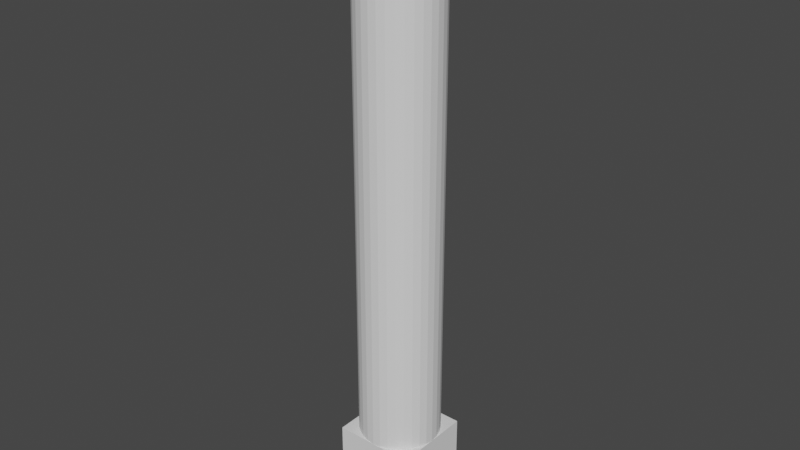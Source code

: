 # Source: arm.blend  (saved by Blender 2.93.20; exported with 4.5.12 LTS)
import bpy
from mathutils import Matrix  # noqa: F401  (used for matrix-valued properties, if any)

bpy.ops.wm.read_factory_settings(use_empty=True)
scene = bpy.context.scene
scene.name = 'Scene'

# ---- collections
col_collection = bpy.data.collections.new('Collection'); scene.collection.children.link(col_collection)

# ---- world
world_world = bpy.data.worlds.new('World'); scene.world = world_world
world_world.use_nodes = True; world_world.node_tree.nodes.clear()
_N = world_world.node_tree.nodes; _L = world_world.node_tree.links
n0 = _N.new('ShaderNodeOutputWorld'); n0.name = 'World Output'; n0.location = (300, 300)
n1 = _N.new('ShaderNodeBackground'); n1.name = 'Background'; n1.location = (10, 300)
n1.inputs[0].default_value = (0.05088, 0.05088, 0.05088, 1.0)
_L.new(n1.outputs[0], n0.inputs[0])
n0.is_active_output = True
world_world.color = (0.05088, 0.05088, 0.05088)
world_world.use_sun_shadow = False
world_world.sun_shadow_jitter_overblur = 0.0

# ---- meshes
me_base = bpy.data.meshes.new('base')
me_base.from_pydata([(-0.2, -0.2, -0.2), (-0.2, -0.2, 0.2), (-0.2, 0.2, -0.2), (-0.2, 0.2, 0.2), (0.2, -0.2, -0.2), (0.2, -0.2, 0.2), (0.2, 0.2, -0.2), (0.2, 0.2, 0.2)], [], [(0, 1, 3, 2), (2, 3, 7, 6), (6, 7, 5, 4), (4, 5, 1, 0), (2, 6, 4, 0), (7, 3, 1, 5)])
_uv = me_base.uv_layers.new(name='UVMap')
_uv.uv.foreach_set('vector', [0.375, 0.0, 0.625, 0.0, 0.625, 0.25, 0.375, 0.25, 0.375, 0.25, 0.625, 0.25, 0.625, 0.5, 0.375, 0.5, 0.375, 0.5, 0.625, 0.5, 0.625, 0.75, 0.375, 0.75, 0.375, 0.75, 0.625, 0.75, 0.625, 1.0, 0.375, 1.0, 0.125, 0.5, 0.375, 0.5, 0.375, 0.75, 0.125, 0.75, 0.625, 0.5, 0.875, 0.5, 0.875, 0.75, 0.625, 0.75])
me_base.use_remesh_fix_poles = True
me_base.use_remesh_preserve_attributes = False
me_base.update()
me_link0 = bpy.data.meshes.new('link0')
me_link0.from_pydata([(0.0, 0.2, 0.0), (0.0, 0.2, 0.4), (0.03902, 0.1962, 0.0), (0.03902, 0.1962, 0.4), (0.07654, 0.1848, 0.0), (0.07654, 0.1848, 0.4), (0.1111, 0.1663, 0.0), (0.1111, 0.1663, 0.4), (0.1414, 0.1414, 0.0), (0.1414, 0.1414, 0.4), (0.1663, 0.1111, 0.0), (0.1663, 0.1111, 0.4), (0.1848, 0.07654, 0.0), (0.1848, 0.07654, 0.4), (0.1962, 0.03902, 0.0), (0.1962, 0.03902, 0.4), (0.2, -8.742e-09, 0.0), (0.2, -8.742e-09, 0.4), (0.1962, -0.03902, 0.0), (0.1962, -0.03902, 0.4), (0.1848, -0.07654, 0.0), (0.1848, -0.07654, 0.4), (0.1663, -0.1111, 0.0), (0.1663, -0.1111, 0.4), (0.1414, -0.1414, 0.0), (0.1414, -0.1414, 0.4), (0.1111, -0.1663, 0.0), (0.1111, -0.1663, 0.4), (0.07654, -0.1848, 0.0), (0.07654, -0.1848, 0.4), (0.03902, -0.1962, 0.0), (0.03902, -0.1962, 0.4), (-1.748e-08, -0.2, 0.0), (-1.748e-08, -0.2, 0.4), (-0.03902, -0.1962, 0.0), (-0.03902, -0.1962, 0.4), (-0.07654, -0.1848, 0.0), (-0.07654, -0.1848, 0.4), (-0.1111, -0.1663, 0.0), (-0.1111, -0.1663, 0.4), (-0.1414, -0.1414, 0.0), (-0.1414, -0.1414, 0.4), (-0.1663, -0.1111, 0.0), (-0.1663, -0.1111, 0.4), (-0.1848, -0.07654, 0.0), (-0.1848, -0.07654, 0.4), (-0.1962, -0.03902, 0.0), (-0.1962, -0.03902, 0.4), (-0.2, 2.385e-09, 0.0), (-0.2, 2.385e-09, 0.4), (-0.1962, 0.03902, 0.0), (-0.1962, 0.03902, 0.4), (-0.1848, 0.07654, 0.0), (-0.1848, 0.07654, 0.4), (-0.1663, 0.1111, 0.0), (-0.1663, 0.1111, 0.4), (-0.1414, 0.1414, 0.0), (-0.1414, 0.1414, 0.4), (-0.1111, 0.1663, 0.0), (-0.1111, 0.1663, 0.4), (-0.07654, 0.1848, 0.0), (-0.07654, 0.1848, 0.4), (-0.03902, 0.1962, 0.0), (-0.03902, 0.1962, 0.4)], [], [(0, 1, 3, 2), (2, 3, 5, 4), (4, 5, 7, 6), (6, 7, 9, 8), (8, 9, 11, 10), (10, 11, 13, 12), (12, 13, 15, 14), (14, 15, 17, 16), (16, 17, 19, 18), (18, 19, 21, 20), (20, 21, 23, 22), (22, 23, 25, 24), (24, 25, 27, 26), (26, 27, 29, 28), (28, 29, 31, 30), (30, 31, 33, 32), (32, 33, 35, 34), (34, 35, 37, 36), (36, 37, 39, 38), (38, 39, 41, 40), (40, 41, 43, 42), (42, 43, 45, 44), (44, 45, 47, 46), (46, 47, 49, 48), (48, 49, 51, 50), (50, 51, 53, 52), (52, 53, 55, 54), (54, 55, 57, 56), (56, 57, 59, 58), (58, 59, 61, 60), (3, 1, 63, 61, 59, 57, 55, 53, 51, 49, 47, 45, 43, 41, 39, 37, 35, 33, 31, 29, 27, 25, 23, 21, 19, 17, 15, 13, 11, 9, 7, 5), (60, 61, 63, 62), (62, 63, 1, 0), (0, 2, 4, 6, 8, 10, 12, 14, 16, 18, 20, 22, 24, 26, 28, 30, 32, 34, 36, 38, 40, 42, 44, 46, 48, 50, 52, 54, 56, 58, 60, 62)])
_uv = me_link0.uv_layers.new(name='UVMap')
_uv.uv.foreach_set('vector', [1.0, 0.5, 1.0, 1.0, 0.9688, 1.0, 0.9688, 0.5, 0.9688, 0.5, 0.9688, 1.0, 0.9375, 1.0, 0.9375, 0.5, 0.9375, 0.5, 0.9375, 1.0, 0.9062, 1.0, 0.9062, 0.5, 0.9062, 0.5, 0.9062, 1.0, 0.875, 1.0, 0.875, 0.5, 0.875, 0.5, 0.875, 1.0, 0.8438, 1.0, 0.8438, 0.5, 0.8438, 0.5, 0.8438, 1.0, 0.8125, 1.0, 0.8125, 0.5, 0.8125, 0.5, 0.8125, 1.0, 0.7812, 1.0, 0.7812, 0.5, 0.7812, 0.5, 0.7812, 1.0, 0.75, 1.0, 0.75, 0.5, 0.75, 0.5, 0.75, 1.0, 0.7188, 1.0, 0.7188, 0.5, 0.7188, 0.5, 0.7188, 1.0, 0.6875, 1.0, 0.6875, 0.5, 0.6875, 0.5, 0.6875, 1.0, 0.6562, 1.0, 0.6562, 0.5, 0.6562, 0.5, 0.6562, 1.0, 0.625, 1.0, 0.625, 0.5, 0.625, 0.5, 0.625, 1.0, 0.5938, 1.0, 0.5938, 0.5, 0.5938, 0.5, 0.5938, 1.0, 0.5625, 1.0, 0.5625, 0.5, 0.5625, 0.5, 0.5625, 1.0, 0.5312, 1.0, 0.5312, 0.5, 0.5312, 0.5, 0.5312, 1.0, 0.5, 1.0, 0.5, 0.5, 0.5, 0.5, 0.5, 1.0, 0.4688, 1.0, 0.4688, 0.5, 0.4688, 0.5, 0.4688, 1.0, 0.4375, 1.0, 0.4375, 0.5, 0.4375, 0.5, 0.4375, 1.0, 0.4062, 1.0, 0.4062, 0.5, 0.4062, 0.5, 0.4062, 1.0, 0.375, 1.0, 0.375, 0.5, 0.375, 0.5, 0.375, 1.0, 0.3438, 1.0, 0.3438, 0.5, 0.3438, 0.5, 0.3438, 1.0, 0.3125, 1.0, 0.3125, 0.5, 0.3125, 0.5, 0.3125, 1.0, 0.2812, 1.0, 0.2812, 0.5, 0.2812, 0.5, 0.2812, 1.0, 0.25, 1.0, 0.25, 0.5, 0.25, 0.5, 0.25, 1.0, 0.2188, 1.0, 0.2188, 0.5, 0.2188, 0.5, 0.2188, 1.0, 0.1875, 1.0, 0.1875, 0.5, 0.1875, 0.5, 0.1875, 1.0, 0.1562, 1.0, 0.1562, 0.5, 0.1562, 0.5, 0.1562, 1.0, 0.125, 1.0, 0.125, 0.5, 0.125, 0.5, 0.125, 1.0, 0.09375, 1.0, 0.09375, 0.5, 0.09375, 0.5, 0.09375, 1.0, 0.0625, 1.0, 0.0625, 0.5, 0.2968, 0.4854, 0.25, 0.49, 0.2032, 0.4854, 0.1582, 0.4717, 0.1167, 0.4496, 0.08029, 0.4197, 0.05045, 0.3833, 0.02827, 0.3418, 0.01461, 0.2968, 0.01, 0.25, 0.01461, 0.2032, 0.02827, 0.1582, 0.05045, 0.1167, 0.08029, 0.08029, 0.1167, 0.05045, 0.1582, 0.02827, 0.2032, 0.01461, 0.25, 0.01, 0.2968, 0.01461, 0.3418, 0.02827, 0.3833, 0.05045, 0.4197, 0.08029, 0.4496, 0.1167, 0.4717, 0.1582, 0.4854, 0.2032, 0.49, 0.25, 0.4854, 0.2968, 0.4717, 0.3418, 0.4496, 0.3833, 0.4197, 0.4197, 0.3833, 0.4496, 0.3418, 0.4717, 0.0625, 0.5, 0.0625, 1.0, 0.03125, 1.0, 0.03125, 0.5, 0.03125, 0.5, 0.03125, 1.0, 0.0, 1.0, 0.0, 0.5, 0.75, 0.49, 0.7968, 0.4854, 0.8418, 0.4717, 0.8833, 0.4496, 0.9197, 0.4197, 0.9496, 0.3833, 0.9717, 0.3418, 0.9854, 0.2968, 0.99, 0.25, 0.9854, 0.2032, 0.9717, 0.1582, 0.9496, 0.1167, 0.9197, 0.08029, 0.8833, 0.05045, 0.8418, 0.02827, 0.7968, 0.01461, 0.75, 0.01, 0.7032, 0.01461, 0.6582, 0.02827, 0.6167, 0.05045, 0.5803, 0.08029, 0.5504, 0.1167, 0.5283, 0.1582, 0.5146, 0.2032, 0.51, 0.25, 0.5146, 0.2968, 0.5283, 0.3418, 0.5504, 0.3833, 0.5803, 0.4197, 0.6167, 0.4496, 0.6582, 0.4717, 0.7032, 0.4854])
me_link0.use_remesh_fix_poles = True
me_link0.use_remesh_preserve_attributes = False
me_link0.update()
me_link1 = bpy.data.meshes.new('link1')
me_link1.from_pydata([(0.0, 0.2, 0.4), (0.0, 0.2, 1.6), (0.03902, 0.1962, 0.4), (0.03902, 0.1962, 1.6), (0.07654, 0.1848, 0.4), (0.07654, 0.1848, 1.6), (0.1111, 0.1663, 0.4), (0.1111, 0.1663, 1.6), (0.1414, 0.1414, 0.4), (0.1414, 0.1414, 1.6), (0.1663, 0.1111, 0.4), (0.1663, 0.1111, 1.6), (0.1848, 0.07654, 0.4), (0.1848, 0.07654, 1.6), (0.1962, 0.03902, 0.4), (0.1962, 0.03902, 1.6), (0.2, -8.742e-09, 0.4), (0.2, -8.742e-09, 1.6), (0.1962, -0.03902, 0.4), (0.1962, -0.03902, 1.6), (0.1848, -0.07654, 0.4), (0.1848, -0.07654, 1.6), (0.1663, -0.1111, 0.4), (0.1663, -0.1111, 1.6), (0.1414, -0.1414, 0.4), (0.1414, -0.1414, 1.6), (0.1111, -0.1663, 0.4), (0.1111, -0.1663, 1.6), (0.07654, -0.1848, 0.4), (0.07654, -0.1848, 1.6), (0.03902, -0.1962, 0.4), (0.03902, -0.1962, 1.6), (-1.748e-08, -0.2, 0.4), (-1.748e-08, -0.2, 1.6), (-0.03902, -0.1962, 0.4), (-0.03902, -0.1962, 1.6), (-0.07654, -0.1848, 0.4), (-0.07654, -0.1848, 1.6), (-0.1111, -0.1663, 0.4), (-0.1111, -0.1663, 1.6), (-0.1414, -0.1414, 0.4), (-0.1414, -0.1414, 1.6), (-0.1663, -0.1111, 0.4), (-0.1663, -0.1111, 1.6), (-0.1848, -0.07654, 0.4), (-0.1848, -0.07654, 1.6), (-0.1962, -0.03902, 0.4), (-0.1962, -0.03902, 1.6), (-0.2, 2.385e-09, 0.4), (-0.2, 2.385e-09, 1.6), (-0.1962, 0.03902, 0.4), (-0.1962, 0.03902, 1.6), (-0.1848, 0.07654, 0.4), (-0.1848, 0.07654, 1.6), (-0.1663, 0.1111, 0.4), (-0.1663, 0.1111, 1.6), (-0.1414, 0.1414, 0.4), (-0.1414, 0.1414, 1.6), (-0.1111, 0.1663, 0.4), (-0.1111, 0.1663, 1.6), (-0.07654, 0.1848, 0.4), (-0.07654, 0.1848, 1.6), (-0.03902, 0.1962, 0.4), (-0.03902, 0.1962, 1.6)], [], [(0, 1, 3, 2), (2, 3, 5, 4), (4, 5, 7, 6), (6, 7, 9, 8), (8, 9, 11, 10), (10, 11, 13, 12), (12, 13, 15, 14), (14, 15, 17, 16), (16, 17, 19, 18), (18, 19, 21, 20), (20, 21, 23, 22), (22, 23, 25, 24), (24, 25, 27, 26), (26, 27, 29, 28), (28, 29, 31, 30), (30, 31, 33, 32), (32, 33, 35, 34), (34, 35, 37, 36), (36, 37, 39, 38), (38, 39, 41, 40), (40, 41, 43, 42), (42, 43, 45, 44), (44, 45, 47, 46), (46, 47, 49, 48), (48, 49, 51, 50), (50, 51, 53, 52), (52, 53, 55, 54), (54, 55, 57, 56), (56, 57, 59, 58), (58, 59, 61, 60), (3, 1, 63, 61, 59, 57, 55, 53, 51, 49, 47, 45, 43, 41, 39, 37, 35, 33, 31, 29, 27, 25, 23, 21, 19, 17, 15, 13, 11, 9, 7, 5), (60, 61, 63, 62), (62, 63, 1, 0), (0, 2, 4, 6, 8, 10, 12, 14, 16, 18, 20, 22, 24, 26, 28, 30, 32, 34, 36, 38, 40, 42, 44, 46, 48, 50, 52, 54, 56, 58, 60, 62)])
_uv = me_link1.uv_layers.new(name='UVMap')
_uv.uv.foreach_set('vector', [1.0, 0.5, 1.0, 1.0, 0.9688, 1.0, 0.9688, 0.5, 0.9688, 0.5, 0.9688, 1.0, 0.9375, 1.0, 0.9375, 0.5, 0.9375, 0.5, 0.9375, 1.0, 0.9062, 1.0, 0.9062, 0.5, 0.9062, 0.5, 0.9062, 1.0, 0.875, 1.0, 0.875, 0.5, 0.875, 0.5, 0.875, 1.0, 0.8438, 1.0, 0.8438, 0.5, 0.8438, 0.5, 0.8438, 1.0, 0.8125, 1.0, 0.8125, 0.5, 0.8125, 0.5, 0.8125, 1.0, 0.7812, 1.0, 0.7812, 0.5, 0.7812, 0.5, 0.7812, 1.0, 0.75, 1.0, 0.75, 0.5, 0.75, 0.5, 0.75, 1.0, 0.7188, 1.0, 0.7188, 0.5, 0.7188, 0.5, 0.7188, 1.0, 0.6875, 1.0, 0.6875, 0.5, 0.6875, 0.5, 0.6875, 1.0, 0.6562, 1.0, 0.6562, 0.5, 0.6562, 0.5, 0.6562, 1.0, 0.625, 1.0, 0.625, 0.5, 0.625, 0.5, 0.625, 1.0, 0.5938, 1.0, 0.5938, 0.5, 0.5938, 0.5, 0.5938, 1.0, 0.5625, 1.0, 0.5625, 0.5, 0.5625, 0.5, 0.5625, 1.0, 0.5312, 1.0, 0.5312, 0.5, 0.5312, 0.5, 0.5312, 1.0, 0.5, 1.0, 0.5, 0.5, 0.5, 0.5, 0.5, 1.0, 0.4688, 1.0, 0.4688, 0.5, 0.4688, 0.5, 0.4688, 1.0, 0.4375, 1.0, 0.4375, 0.5, 0.4375, 0.5, 0.4375, 1.0, 0.4062, 1.0, 0.4062, 0.5, 0.4062, 0.5, 0.4062, 1.0, 0.375, 1.0, 0.375, 0.5, 0.375, 0.5, 0.375, 1.0, 0.3438, 1.0, 0.3438, 0.5, 0.3438, 0.5, 0.3438, 1.0, 0.3125, 1.0, 0.3125, 0.5, 0.3125, 0.5, 0.3125, 1.0, 0.2812, 1.0, 0.2812, 0.5, 0.2812, 0.5, 0.2812, 1.0, 0.25, 1.0, 0.25, 0.5, 0.25, 0.5, 0.25, 1.0, 0.2188, 1.0, 0.2188, 0.5, 0.2188, 0.5, 0.2188, 1.0, 0.1875, 1.0, 0.1875, 0.5, 0.1875, 0.5, 0.1875, 1.0, 0.1562, 1.0, 0.1562, 0.5, 0.1562, 0.5, 0.1562, 1.0, 0.125, 1.0, 0.125, 0.5, 0.125, 0.5, 0.125, 1.0, 0.09375, 1.0, 0.09375, 0.5, 0.09375, 0.5, 0.09375, 1.0, 0.0625, 1.0, 0.0625, 0.5, 0.2968, 0.4854, 0.25, 0.49, 0.2032, 0.4854, 0.1582, 0.4717, 0.1167, 0.4496, 0.08029, 0.4197, 0.05045, 0.3833, 0.02827, 0.3418, 0.01461, 0.2968, 0.01, 0.25, 0.01461, 0.2032, 0.02827, 0.1582, 0.05045, 0.1167, 0.08029, 0.08029, 0.1167, 0.05045, 0.1582, 0.02827, 0.2032, 0.01461, 0.25, 0.01, 0.2968, 0.01461, 0.3418, 0.02827, 0.3833, 0.05045, 0.4197, 0.08029, 0.4496, 0.1167, 0.4717, 0.1582, 0.4854, 0.2032, 0.49, 0.25, 0.4854, 0.2968, 0.4717, 0.3418, 0.4496, 0.3833, 0.4197, 0.4197, 0.3833, 0.4496, 0.3418, 0.4717, 0.0625, 0.5, 0.0625, 1.0, 0.03125, 1.0, 0.03125, 0.5, 0.03125, 0.5, 0.03125, 1.0, 0.0, 1.0, 0.0, 0.5, 0.75, 0.49, 0.7968, 0.4854, 0.8418, 0.4717, 0.8833, 0.4496, 0.9197, 0.4197, 0.9496, 0.3833, 0.9717, 0.3418, 0.9854, 0.2968, 0.99, 0.25, 0.9854, 0.2032, 0.9717, 0.1582, 0.9496, 0.1167, 0.9197, 0.08029, 0.8833, 0.05045, 0.8418, 0.02827, 0.7968, 0.01461, 0.75, 0.01, 0.7032, 0.01461, 0.6582, 0.02827, 0.6167, 0.05045, 0.5803, 0.08029, 0.5504, 0.1167, 0.5283, 0.1582, 0.5146, 0.2032, 0.51, 0.25, 0.5146, 0.2968, 0.5283, 0.3418, 0.5504, 0.3833, 0.5803, 0.4197, 0.6167, 0.4496, 0.6582, 0.4717, 0.7032, 0.4854])
me_link1.use_remesh_fix_poles = True
me_link1.use_remesh_preserve_attributes = False
me_link1.update()
me_link2 = bpy.data.meshes.new('link2')
me_link2.from_pydata([(0.0, 0.2, 1.6), (0.0, 0.2, 2.8), (0.03902, 0.1962, 1.6), (0.03902, 0.1962, 2.8), (0.07654, 0.1848, 1.6), (0.07654, 0.1848, 2.8), (0.1111, 0.1663, 1.6), (0.1111, 0.1663, 2.8), (0.1414, 0.1414, 1.6), (0.1414, 0.1414, 2.8), (0.1663, 0.1111, 1.6), (0.1663, 0.1111, 2.8), (0.1848, 0.07654, 1.6), (0.1848, 0.07654, 2.8), (0.1962, 0.03902, 1.6), (0.1962, 0.03902, 2.8), (0.2, -8.742e-09, 1.6), (0.2, -8.742e-09, 2.8), (0.1962, -0.03902, 1.6), (0.1962, -0.03902, 2.8), (0.1848, -0.07654, 1.6), (0.1848, -0.07654, 2.8), (0.1663, -0.1111, 1.6), (0.1663, -0.1111, 2.8), (0.1414, -0.1414, 1.6), (0.1414, -0.1414, 2.8), (0.1111, -0.1663, 1.6), (0.1111, -0.1663, 2.8), (0.07654, -0.1848, 1.6), (0.07654, -0.1848, 2.8), (0.03902, -0.1962, 1.6), (0.03902, -0.1962, 2.8), (-1.748e-08, -0.2, 1.6), (-1.748e-08, -0.2, 2.8), (-0.03902, -0.1962, 1.6), (-0.03902, -0.1962, 2.8), (-0.07654, -0.1848, 1.6), (-0.07654, -0.1848, 2.8), (-0.1111, -0.1663, 1.6), (-0.1111, -0.1663, 2.8), (-0.1414, -0.1414, 1.6), (-0.1414, -0.1414, 2.8), (-0.1663, -0.1111, 1.6), (-0.1663, -0.1111, 2.8), (-0.1848, -0.07654, 1.6), (-0.1848, -0.07654, 2.8), (-0.1962, -0.03902, 1.6), (-0.1962, -0.03902, 2.8), (-0.2, 2.385e-09, 1.6), (-0.2, 2.385e-09, 2.8), (-0.1962, 0.03902, 1.6), (-0.1962, 0.03902, 2.8), (-0.1848, 0.07654, 1.6), (-0.1848, 0.07654, 2.8), (-0.1663, 0.1111, 1.6), (-0.1663, 0.1111, 2.8), (-0.1414, 0.1414, 1.6), (-0.1414, 0.1414, 2.8), (-0.1111, 0.1663, 1.6), (-0.1111, 0.1663, 2.8), (-0.07654, 0.1848, 1.6), (-0.07654, 0.1848, 2.8), (-0.03902, 0.1962, 1.6), (-0.03902, 0.1962, 2.8)], [], [(0, 1, 3, 2), (2, 3, 5, 4), (4, 5, 7, 6), (6, 7, 9, 8), (8, 9, 11, 10), (10, 11, 13, 12), (12, 13, 15, 14), (14, 15, 17, 16), (16, 17, 19, 18), (18, 19, 21, 20), (20, 21, 23, 22), (22, 23, 25, 24), (24, 25, 27, 26), (26, 27, 29, 28), (28, 29, 31, 30), (30, 31, 33, 32), (32, 33, 35, 34), (34, 35, 37, 36), (36, 37, 39, 38), (38, 39, 41, 40), (40, 41, 43, 42), (42, 43, 45, 44), (44, 45, 47, 46), (46, 47, 49, 48), (48, 49, 51, 50), (50, 51, 53, 52), (52, 53, 55, 54), (54, 55, 57, 56), (56, 57, 59, 58), (58, 59, 61, 60), (3, 1, 63, 61, 59, 57, 55, 53, 51, 49, 47, 45, 43, 41, 39, 37, 35, 33, 31, 29, 27, 25, 23, 21, 19, 17, 15, 13, 11, 9, 7, 5), (60, 61, 63, 62), (62, 63, 1, 0), (0, 2, 4, 6, 8, 10, 12, 14, 16, 18, 20, 22, 24, 26, 28, 30, 32, 34, 36, 38, 40, 42, 44, 46, 48, 50, 52, 54, 56, 58, 60, 62)])
_uv = me_link2.uv_layers.new(name='UVMap')
_uv.uv.foreach_set('vector', [1.0, 0.5, 1.0, 1.0, 0.9688, 1.0, 0.9688, 0.5, 0.9688, 0.5, 0.9688, 1.0, 0.9375, 1.0, 0.9375, 0.5, 0.9375, 0.5, 0.9375, 1.0, 0.9062, 1.0, 0.9062, 0.5, 0.9062, 0.5, 0.9062, 1.0, 0.875, 1.0, 0.875, 0.5, 0.875, 0.5, 0.875, 1.0, 0.8438, 1.0, 0.8438, 0.5, 0.8438, 0.5, 0.8438, 1.0, 0.8125, 1.0, 0.8125, 0.5, 0.8125, 0.5, 0.8125, 1.0, 0.7812, 1.0, 0.7812, 0.5, 0.7812, 0.5, 0.7812, 1.0, 0.75, 1.0, 0.75, 0.5, 0.75, 0.5, 0.75, 1.0, 0.7188, 1.0, 0.7188, 0.5, 0.7188, 0.5, 0.7188, 1.0, 0.6875, 1.0, 0.6875, 0.5, 0.6875, 0.5, 0.6875, 1.0, 0.6562, 1.0, 0.6562, 0.5, 0.6562, 0.5, 0.6562, 1.0, 0.625, 1.0, 0.625, 0.5, 0.625, 0.5, 0.625, 1.0, 0.5938, 1.0, 0.5938, 0.5, 0.5938, 0.5, 0.5938, 1.0, 0.5625, 1.0, 0.5625, 0.5, 0.5625, 0.5, 0.5625, 1.0, 0.5312, 1.0, 0.5312, 0.5, 0.5312, 0.5, 0.5312, 1.0, 0.5, 1.0, 0.5, 0.5, 0.5, 0.5, 0.5, 1.0, 0.4688, 1.0, 0.4688, 0.5, 0.4688, 0.5, 0.4688, 1.0, 0.4375, 1.0, 0.4375, 0.5, 0.4375, 0.5, 0.4375, 1.0, 0.4062, 1.0, 0.4062, 0.5, 0.4062, 0.5, 0.4062, 1.0, 0.375, 1.0, 0.375, 0.5, 0.375, 0.5, 0.375, 1.0, 0.3438, 1.0, 0.3438, 0.5, 0.3438, 0.5, 0.3438, 1.0, 0.3125, 1.0, 0.3125, 0.5, 0.3125, 0.5, 0.3125, 1.0, 0.2812, 1.0, 0.2812, 0.5, 0.2812, 0.5, 0.2812, 1.0, 0.25, 1.0, 0.25, 0.5, 0.25, 0.5, 0.25, 1.0, 0.2188, 1.0, 0.2188, 0.5, 0.2188, 0.5, 0.2188, 1.0, 0.1875, 1.0, 0.1875, 0.5, 0.1875, 0.5, 0.1875, 1.0, 0.1562, 1.0, 0.1562, 0.5, 0.1562, 0.5, 0.1562, 1.0, 0.125, 1.0, 0.125, 0.5, 0.125, 0.5, 0.125, 1.0, 0.09375, 1.0, 0.09375, 0.5, 0.09375, 0.5, 0.09375, 1.0, 0.0625, 1.0, 0.0625, 0.5, 0.2968, 0.4854, 0.25, 0.49, 0.2032, 0.4854, 0.1582, 0.4717, 0.1167, 0.4496, 0.08029, 0.4197, 0.05045, 0.3833, 0.02827, 0.3418, 0.01461, 0.2968, 0.01, 0.25, 0.01461, 0.2032, 0.02827, 0.1582, 0.05045, 0.1167, 0.08029, 0.08029, 0.1167, 0.05045, 0.1582, 0.02827, 0.2032, 0.01461, 0.25, 0.01, 0.2968, 0.01461, 0.3418, 0.02827, 0.3833, 0.05045, 0.4197, 0.08029, 0.4496, 0.1167, 0.4717, 0.1582, 0.4854, 0.2032, 0.49, 0.25, 0.4854, 0.2968, 0.4717, 0.3418, 0.4496, 0.3833, 0.4197, 0.4197, 0.3833, 0.4496, 0.3418, 0.4717, 0.0625, 0.5, 0.0625, 1.0, 0.03125, 1.0, 0.03125, 0.5, 0.03125, 0.5, 0.03125, 1.0, 0.0, 1.0, 0.0, 0.5, 0.75, 0.49, 0.7968, 0.4854, 0.8418, 0.4717, 0.8833, 0.4496, 0.9197, 0.4197, 0.9496, 0.3833, 0.9717, 0.3418, 0.9854, 0.2968, 0.99, 0.25, 0.9854, 0.2032, 0.9717, 0.1582, 0.9496, 0.1167, 0.9197, 0.08029, 0.8833, 0.05045, 0.8418, 0.02827, 0.7968, 0.01461, 0.75, 0.01, 0.7032, 0.01461, 0.6582, 0.02827, 0.6167, 0.05045, 0.5803, 0.08029, 0.5504, 0.1167, 0.5283, 0.1582, 0.5146, 0.2032, 0.51, 0.25, 0.5146, 0.2968, 0.5283, 0.3418, 0.5504, 0.3833, 0.5803, 0.4197, 0.6167, 0.4496, 0.6582, 0.4717, 0.7032, 0.4854])
me_link2.use_remesh_fix_poles = True
me_link2.use_remesh_preserve_attributes = False
me_link2.update()

# ---- objects
ob_base = bpy.data.objects.new('base', me_base)
ob_link0 = bpy.data.objects.new('link0', me_link0)
ob_link1 = bpy.data.objects.new('link1', me_link1)
ob_link2 = bpy.data.objects.new('link2', me_link2)

# ---- transforms, parenting, visibility, modifiers, constraints
ob_base.location = (0.0, 0.0, 0.0)
ob_link0.location = (0.0, 0.0, 0.0)
ob_link1.location = (0.0, 0.0, 0.0)
ob_link2.location = (0.0, 0.0, 0.0)

# ---- collection membership
col_collection.objects.link(ob_base)
col_collection.objects.link(ob_link0)
col_collection.objects.link(ob_link1)
col_collection.objects.link(ob_link2)

# ---- scene / render settings (as saved in the file)
scene.frame_start = 1; scene.frame_end = 250; scene.frame_set(1)
scene.render.engine = 'BLENDER_EEVEE_NEXT'
scene.cycles.use_denoising = False
scene.cycles.samples = 128
scene.cycles.sampling_pattern = 'TABULATED_SOBOL'
scene.cycles.use_adaptive_sampling = False
scene.cycles.use_light_tree = False
scene.view_settings.view_transform = 'Filmic'
bpy.context.view_layer.update()

# ---- added for rendering (the .blend has no active camera and no usable light): camera, sun
cam_auto = bpy.data.cameras.new('AutoCamera')
cam_auto.lens = 50.0
cam_auto.sensor_width = 36.0
cam_auto.clip_end = 1000.0
ob_auto_camera = bpy.data.objects.new('AutoCamera', cam_auto)
scene.collection.objects.link(ob_auto_camera)
ob_auto_camera.location = (2.82459, -3.38951, 3.55967)
ob_auto_camera.rotation_euler = (1.09748, -7.21219e-08, 0.694738)
scene.camera = ob_auto_camera
light_auto_sun = bpy.data.lights.new('AutoSun', 'SUN')
light_auto_sun.energy = 3.0
light_auto_sun.angle = 0.0523599
ob_auto_sun = bpy.data.objects.new('AutoSun', light_auto_sun)
scene.collection.objects.link(ob_auto_sun)
ob_auto_sun.rotation_euler = (0.872665, 0.174533, 0.523599)
bpy.context.view_layer.update()
